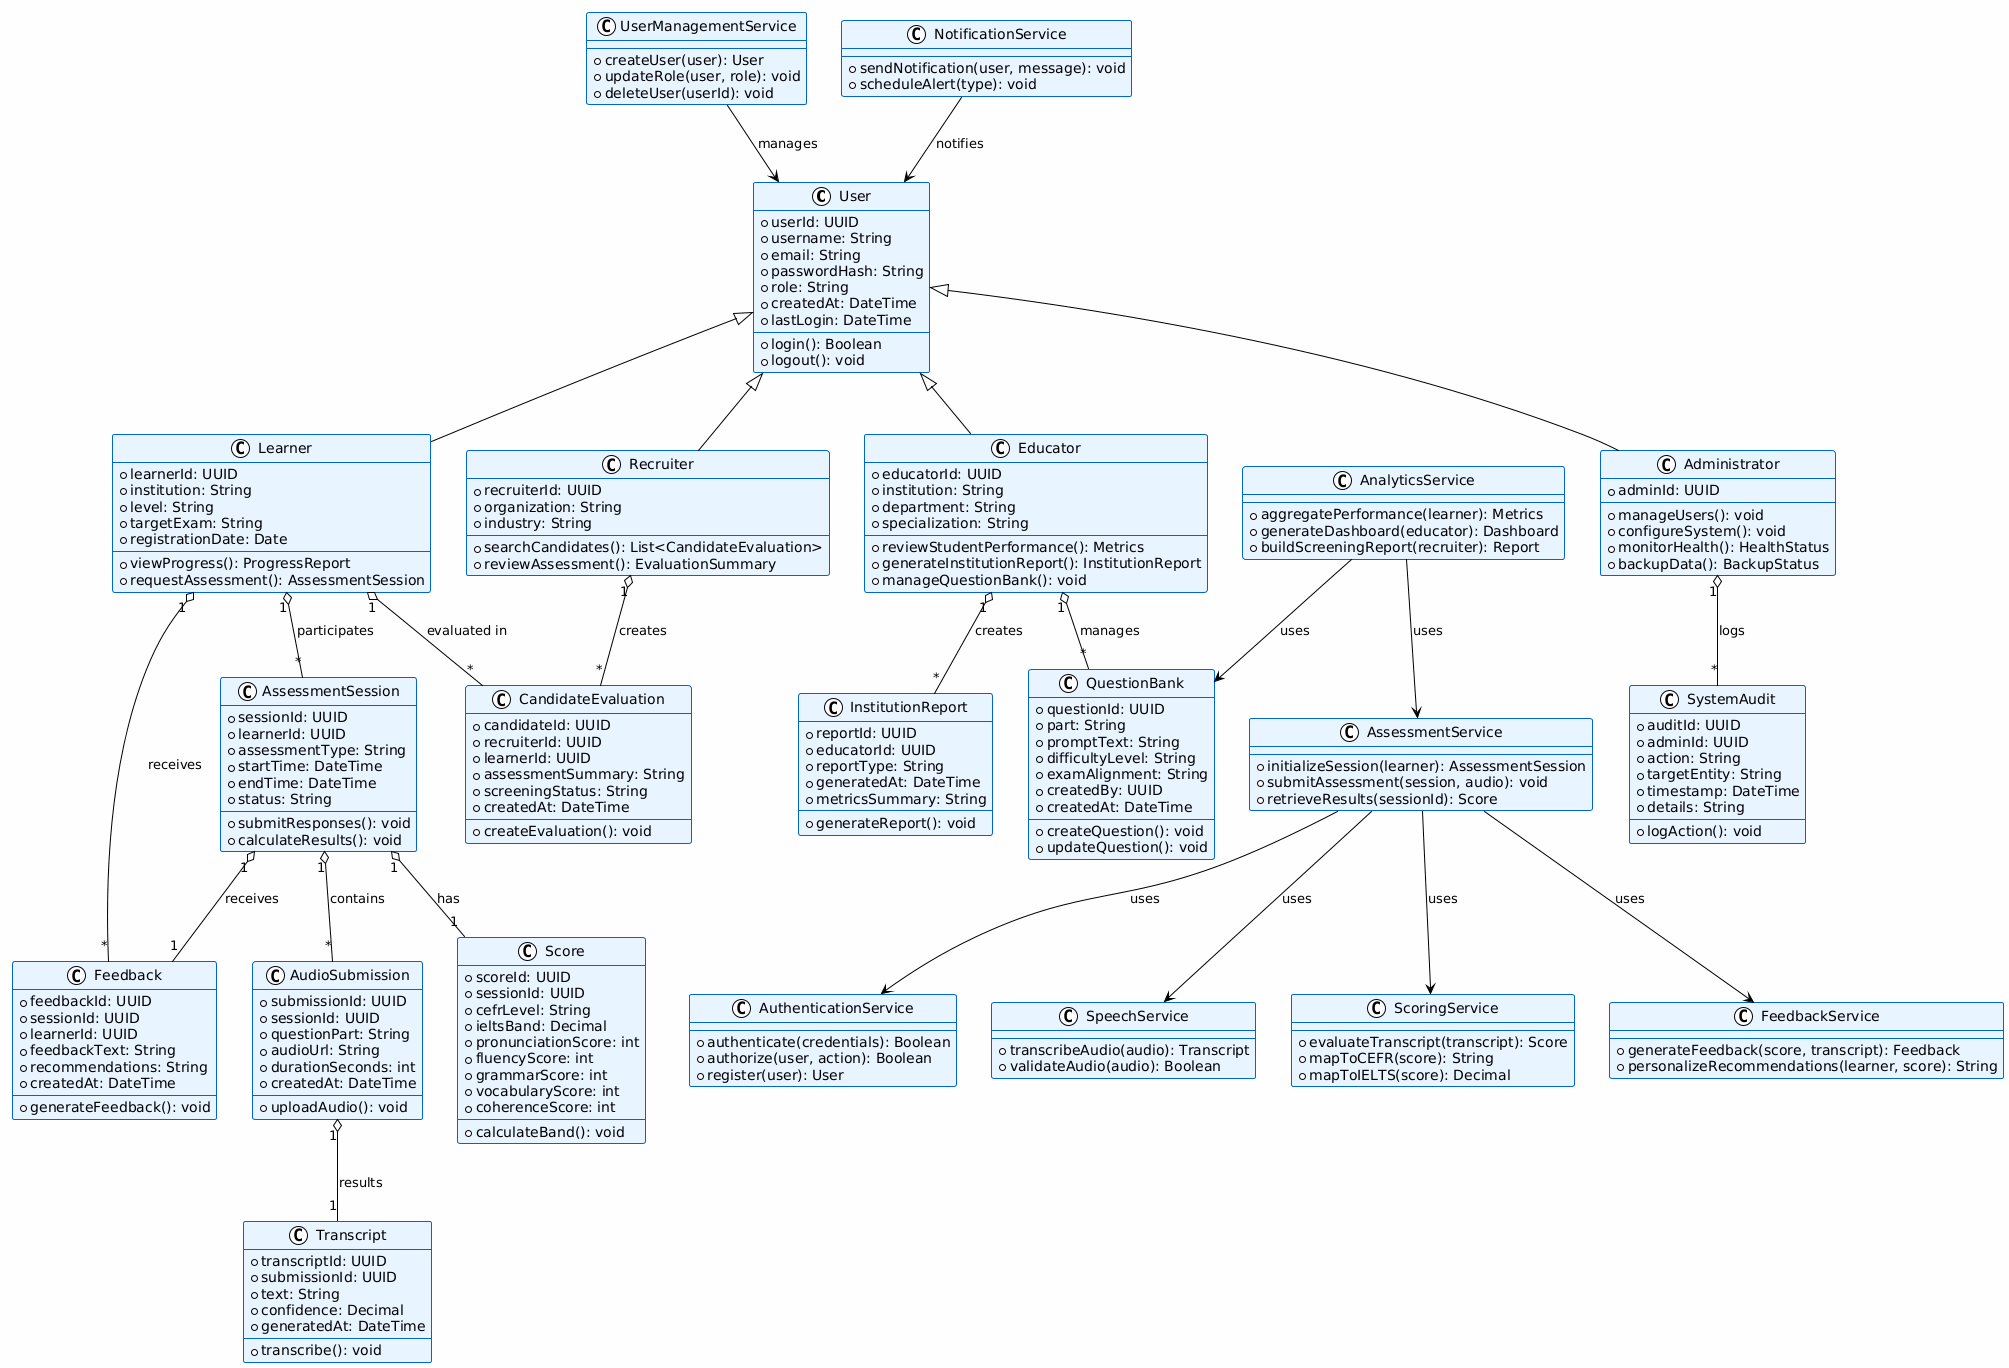

The diagram above was rendered by PlantUML. Its source (embedded in the PNG):
@startuml
!theme plain
skinparam classBorderColor #0066CC
skinparam classBackgroundColor #E8F4FF
skinparam backgroundColor #FEFEFE
skinparam shadowing false

class User {
  + userId: UUID
  + username: String
  + email: String
  + passwordHash: String
  + role: String
  + createdAt: DateTime
  + lastLogin: DateTime
  + login(): Boolean
  + logout(): void
}

class Learner {
  + learnerId: UUID
  + institution: String
  + level: String
  + targetExam: String
  + registrationDate: Date
  + viewProgress(): ProgressReport
  + requestAssessment(): AssessmentSession
}

class Educator {
  + educatorId: UUID
  + institution: String
  + department: String
  + specialization: String
  + reviewStudentPerformance(): Metrics
  + generateInstitutionReport(): InstitutionReport
  + manageQuestionBank(): void
}

class Recruiter {
  + recruiterId: UUID
  + organization: String
  + industry: String
  + searchCandidates(): List<CandidateEvaluation>
  + reviewAssessment(): EvaluationSummary
}

class Administrator {
  + adminId: UUID
  + manageUsers(): void
  + configureSystem(): void
  + monitorHealth(): HealthStatus
  + backupData(): BackupStatus
}

class AssessmentSession {
  + sessionId: UUID
  + learnerId: UUID
  + assessmentType: String
  + startTime: DateTime
  + endTime: DateTime
  + status: String
  + submitResponses(): void
  + calculateResults(): void
}

class AudioSubmission {
  + submissionId: UUID
  + sessionId: UUID
  + questionPart: String
  + audioUrl: String
  + durationSeconds: int
  + createdAt: DateTime
  + uploadAudio(): void
}

class Transcript {
  + transcriptId: UUID
  + submissionId: UUID
  + text: String
  + confidence: Decimal
  + generatedAt: DateTime
  + transcribe(): void
}

class Score {
  + scoreId: UUID
  + sessionId: UUID
  + cefrLevel: String
  + ieltsBand: Decimal
  + pronunciationScore: int
  + fluencyScore: int
  + grammarScore: int
  + vocabularyScore: int
  + coherenceScore: int
  + calculateBand(): void
}

class Feedback {
  + feedbackId: UUID
  + sessionId: UUID
  + learnerId: UUID
  + feedbackText: String
  + recommendations: String
  + createdAt: DateTime
  + generateFeedback(): void
}

class QuestionBank {
  + questionId: UUID
  + part: String
  + promptText: String
  + difficultyLevel: String
  + examAlignment: String
  + createdBy: UUID
  + createdAt: DateTime
  + createQuestion(): void
  + updateQuestion(): void
}

class InstitutionReport {
  + reportId: UUID
  + educatorId: UUID
  + reportType: String
  + generatedAt: DateTime
  + metricsSummary: String
  + generateReport(): void
}

class CandidateEvaluation {
  + candidateId: UUID
  + recruiterId: UUID
  + learnerId: UUID
  + assessmentSummary: String
  + screeningStatus: String
  + createdAt: DateTime
  + createEvaluation(): void
}

class SystemAudit {
  + auditId: UUID
  + adminId: UUID
  + action: String
  + targetEntity: String
  + timestamp: DateTime
  + details: String
  + logAction(): void
}

class AuthenticationService {
  + authenticate(credentials): Boolean
  + authorize(user, action): Boolean
  + register(user): User
}

class AssessmentService {
  + initializeSession(learner): AssessmentSession
  + submitAssessment(session, audio): void
  + retrieveResults(sessionId): Score
}

class SpeechService {
  + transcribeAudio(audio): Transcript
  + validateAudio(audio): Boolean
}

class ScoringService {
  + evaluateTranscript(transcript): Score
  + mapToCEFR(score): String
  + mapToIELTS(score): Decimal
}

class FeedbackService {
  + generateFeedback(score, transcript): Feedback
  + personalizeRecommendations(learner, score): String
}

class AnalyticsService {
  + aggregatePerformance(learner): Metrics
  + generateDashboard(educator): Dashboard
  + buildScreeningReport(recruiter): Report
}

class UserManagementService {
  + createUser(user): User
  + updateRole(user, role): void
  + deleteUser(userId): void
}

class NotificationService {
  + sendNotification(user, message): void
  + scheduleAlert(type): void
}

User <|-- Learner
User <|-- Educator
User <|-- Recruiter
User <|-- Administrator

Learner "1" o-- "*" AssessmentSession : participates
AssessmentSession "1" o-- "*" AudioSubmission : contains
AudioSubmission "1" o-- "1" Transcript : results
AssessmentSession "1" o-- "1" Score : has
AssessmentSession "1" o-- "1" Feedback : receives
Learner "1" o-- "*" Feedback : receives
Learner "1" o-- "*" CandidateEvaluation : evaluated in
Educator "1" o-- "*" InstitutionReport : creates
Educator "1" o-- "*" QuestionBank : manages
Recruiter "1" o-- "*" CandidateEvaluation : creates
Administrator "1" o-- "*" SystemAudit : logs

AssessmentService --> AuthenticationService : uses
AssessmentService --> SpeechService : uses
AssessmentService --> ScoringService : uses
AssessmentService --> FeedbackService : uses
AnalyticsService --> AssessmentService : uses
AnalyticsService --> QuestionBank : uses
UserManagementService --> User : manages
NotificationService --> User : notifies
@enduml